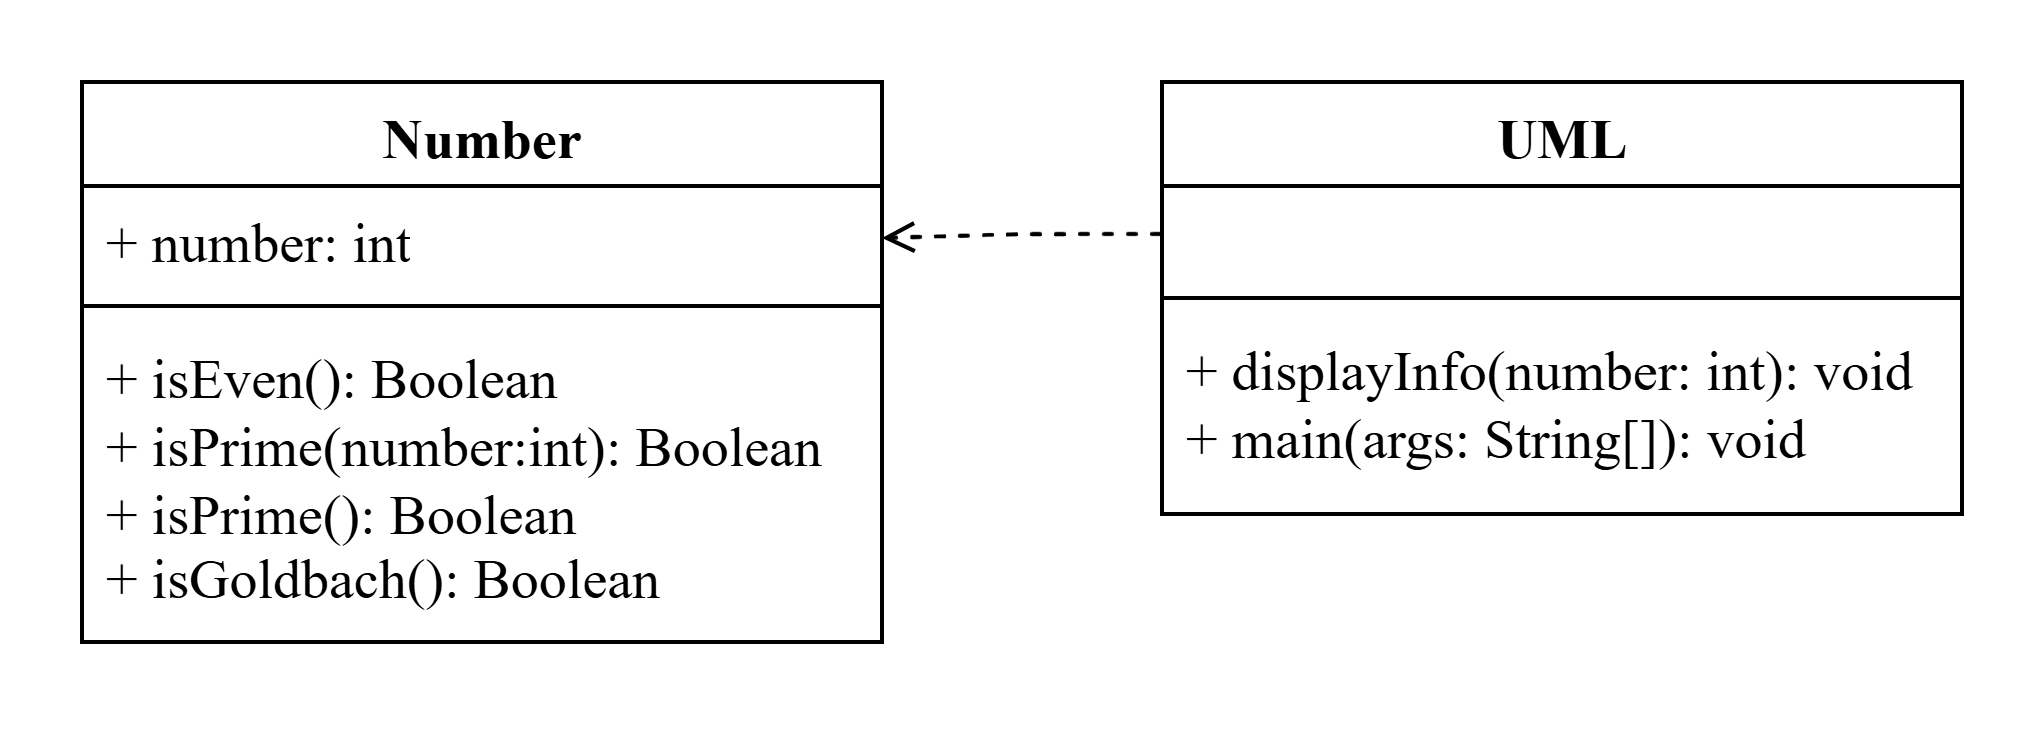

The diagram above was exported from draw.io. Its source (the exported page's mxGraphModel, read from the mxfile embedded in the PNG):
<mxGraphModel dx="991" dy="309" grid="1" gridSize="10" guides="1" tooltips="1" connect="1" arrows="1" fold="1" page="0" pageScale="1" pageWidth="850" pageHeight="1100" background="none" math="0" shadow="0">
  <root>
    <mxCell id="0" />
    <mxCell id="1" parent="0" />
    <mxCell id="d9sQidVnwP-hgbz4sqcl-1" value="Number" style="swimlane;fontStyle=1;align=center;verticalAlign=top;childLayout=stackLayout;horizontal=1;startSize=26;horizontalStack=0;resizeParent=1;resizeParentMax=0;resizeLast=0;collapsible=1;marginBottom=0;whiteSpace=wrap;html=1;fontFamily=Times New Roman;fontSize=14;" vertex="1" parent="1">
      <mxGeometry x="-190" y="90" width="200" height="140" as="geometry">
        <mxRectangle x="-200" y="90" width="80" height="30" as="alternateBounds" />
      </mxGeometry>
    </mxCell>
    <mxCell id="d9sQidVnwP-hgbz4sqcl-2" value="+ number: int" style="text;strokeColor=none;fillColor=none;align=left;verticalAlign=top;spacingLeft=4;spacingRight=4;overflow=hidden;rotatable=0;points=[[0,0.5],[1,0.5]];portConstraint=eastwest;whiteSpace=wrap;html=1;fontFamily=Times New Roman;fontSize=14;" vertex="1" parent="d9sQidVnwP-hgbz4sqcl-1">
      <mxGeometry y="26" width="200" height="26" as="geometry" />
    </mxCell>
    <mxCell id="d9sQidVnwP-hgbz4sqcl-3" value="" style="line;strokeWidth=1;fillColor=none;align=left;verticalAlign=middle;spacingTop=-1;spacingLeft=3;spacingRight=3;rotatable=0;labelPosition=right;points=[];portConstraint=eastwest;strokeColor=inherit;fontFamily=Times New Roman;fontSize=14;" vertex="1" parent="d9sQidVnwP-hgbz4sqcl-1">
      <mxGeometry y="52" width="200" height="8" as="geometry" />
    </mxCell>
    <mxCell id="d9sQidVnwP-hgbz4sqcl-4" value="+ isEven(): Boolean&lt;div&gt;+ isPrime(number:int): Boolean&lt;/div&gt;&lt;div&gt;+ isPrime(): Boolean&lt;/div&gt;&lt;div&gt;&lt;div&gt;+ isGoldbach(): Boolean&lt;div&gt;&lt;br&gt;&lt;div&gt;&lt;br&gt;&lt;/div&gt;&lt;/div&gt;&lt;/div&gt;&lt;/div&gt;" style="text;strokeColor=none;fillColor=none;align=left;verticalAlign=top;spacingLeft=4;spacingRight=4;overflow=hidden;rotatable=0;points=[[0,0.5],[1,0.5]];portConstraint=eastwest;whiteSpace=wrap;html=1;fontFamily=Times New Roman;fontSize=14;" vertex="1" parent="d9sQidVnwP-hgbz4sqcl-1">
      <mxGeometry y="60" width="200" height="80" as="geometry" />
    </mxCell>
    <mxCell id="d9sQidVnwP-hgbz4sqcl-13" value="UML" style="swimlane;fontStyle=1;align=center;verticalAlign=top;childLayout=stackLayout;horizontal=1;startSize=26;horizontalStack=0;resizeParent=1;resizeParentMax=0;resizeLast=0;collapsible=1;marginBottom=0;whiteSpace=wrap;html=1;fontFamily=Times New Roman;fontSize=14;" vertex="1" parent="1">
      <mxGeometry x="80" y="90" width="200" height="108" as="geometry">
        <mxRectangle x="-200" y="90" width="80" height="30" as="alternateBounds" />
      </mxGeometry>
    </mxCell>
    <mxCell id="d9sQidVnwP-hgbz4sqcl-14" value="&lt;div&gt;&lt;br&gt;&lt;/div&gt;&lt;div&gt;&lt;br&gt;&lt;/div&gt;" style="text;strokeColor=none;fillColor=none;align=left;verticalAlign=top;spacingLeft=4;spacingRight=4;overflow=hidden;rotatable=0;points=[[0,0.5],[1,0.5]];portConstraint=eastwest;whiteSpace=wrap;html=1;fontFamily=Times New Roman;fontSize=14;" vertex="1" parent="d9sQidVnwP-hgbz4sqcl-13">
      <mxGeometry y="26" width="200" height="24" as="geometry" />
    </mxCell>
    <mxCell id="d9sQidVnwP-hgbz4sqcl-15" value="" style="line;strokeWidth=1;fillColor=none;align=left;verticalAlign=middle;spacingTop=-1;spacingLeft=3;spacingRight=3;rotatable=0;labelPosition=right;points=[];portConstraint=eastwest;strokeColor=inherit;fontFamily=Times New Roman;fontSize=14;" vertex="1" parent="d9sQidVnwP-hgbz4sqcl-13">
      <mxGeometry y="50" width="200" height="8" as="geometry" />
    </mxCell>
    <mxCell id="d9sQidVnwP-hgbz4sqcl-16" value="&lt;div&gt;&lt;div&gt;&lt;div&gt;&lt;div&gt;&lt;div&gt;+ displayInfo(number: int): void&lt;/div&gt;&lt;div&gt;+ main(args: String[]): void&lt;/div&gt;&lt;/div&gt;&lt;/div&gt;&lt;/div&gt;&lt;/div&gt;&lt;div&gt;&lt;br&gt;&lt;/div&gt;" style="text;strokeColor=none;fillColor=none;align=left;verticalAlign=top;spacingLeft=4;spacingRight=4;overflow=hidden;rotatable=0;points=[[0,0.5],[1,0.5]];portConstraint=eastwest;whiteSpace=wrap;html=1;fontFamily=Times New Roman;fontSize=14;" vertex="1" parent="d9sQidVnwP-hgbz4sqcl-13">
      <mxGeometry y="58" width="200" height="50" as="geometry" />
    </mxCell>
    <mxCell id="d9sQidVnwP-hgbz4sqcl-18" style="edgeStyle=orthogonalEdgeStyle;rounded=0;orthogonalLoop=1;jettySize=auto;html=1;exitX=0;exitY=0.5;exitDx=0;exitDy=0;entryX=1;entryY=0.5;entryDx=0;entryDy=0;dashed=1;endArrow=open;endFill=0;fontFamily=Times New Roman;fontSize=14;" edge="1" parent="1" source="d9sQidVnwP-hgbz4sqcl-14" target="d9sQidVnwP-hgbz4sqcl-2">
      <mxGeometry relative="1" as="geometry" />
    </mxCell>
  </root>
</mxGraphModel>